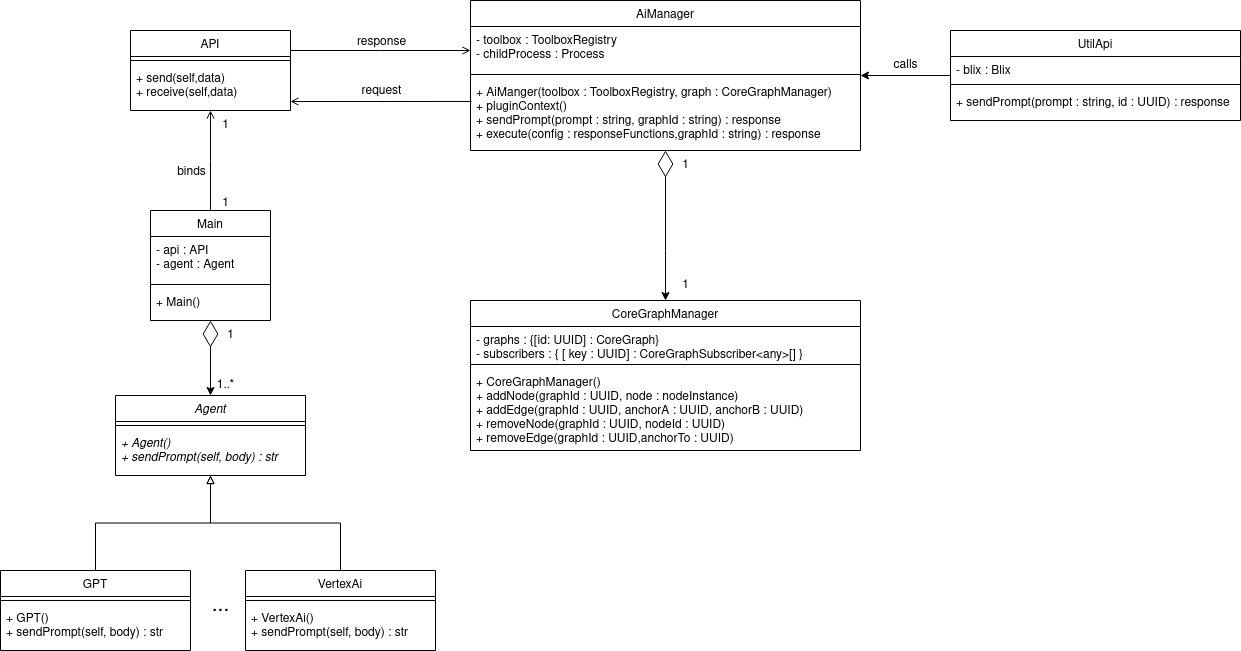

The diagram above was exported from draw.io. Its source (the exported page's mxGraphModel, read from the mxfile embedded in the PNG):
<mxGraphModel dx="1434" dy="907" grid="1" gridSize="10" guides="1" tooltips="1" connect="1" arrows="1" fold="1" page="1" pageScale="1" pageWidth="827" pageHeight="1169" math="0" shadow="0">
  <root>
    <mxCell id="WIyWlLk6GJQsqaUBKTNV-0" />
    <mxCell id="WIyWlLk6GJQsqaUBKTNV-1" parent="WIyWlLk6GJQsqaUBKTNV-0" />
    <mxCell id="zkfFHV4jXpPFQw0GAbJ--0" value="API" style="swimlane;fontStyle=0;align=center;verticalAlign=top;childLayout=stackLayout;horizontal=1;startSize=26;horizontalStack=0;resizeParent=1;resizeLast=0;collapsible=1;marginBottom=0;rounded=0;shadow=0;strokeWidth=1;" parent="WIyWlLk6GJQsqaUBKTNV-1" vertex="1">
      <mxGeometry x="220" y="140" width="160" height="80" as="geometry">
        <mxRectangle x="230" y="140" width="160" height="26" as="alternateBounds" />
      </mxGeometry>
    </mxCell>
    <mxCell id="zkfFHV4jXpPFQw0GAbJ--4" value="" style="line;html=1;strokeWidth=1;align=left;verticalAlign=middle;spacingTop=-1;spacingLeft=3;spacingRight=3;rotatable=0;labelPosition=right;points=[];portConstraint=eastwest;" parent="zkfFHV4jXpPFQw0GAbJ--0" vertex="1">
      <mxGeometry y="26" width="160" height="8" as="geometry" />
    </mxCell>
    <mxCell id="zkfFHV4jXpPFQw0GAbJ--5" value="+ send(self,data)&#10;+ receive(self,data)&#10;" style="text;align=left;verticalAlign=top;spacingLeft=4;spacingRight=4;overflow=hidden;rotatable=0;points=[[0,0.5],[1,0.5]];portConstraint=eastwest;" parent="zkfFHV4jXpPFQw0GAbJ--0" vertex="1">
      <mxGeometry y="34" width="160" height="36" as="geometry" />
    </mxCell>
    <mxCell id="zkfFHV4jXpPFQw0GAbJ--17" value="AiManager&#10;" style="swimlane;fontStyle=0;align=center;verticalAlign=top;childLayout=stackLayout;horizontal=1;startSize=26;horizontalStack=0;resizeParent=1;resizeLast=0;collapsible=1;marginBottom=0;rounded=0;shadow=0;strokeWidth=1;" parent="WIyWlLk6GJQsqaUBKTNV-1" vertex="1">
      <mxGeometry x="560" y="110" width="390" height="150" as="geometry">
        <mxRectangle x="550" y="140" width="160" height="26" as="alternateBounds" />
      </mxGeometry>
    </mxCell>
    <mxCell id="zkfFHV4jXpPFQw0GAbJ--18" value="- toolbox : ToolboxRegistry&#10;- childProcess : Process&#10;" style="text;align=left;verticalAlign=top;spacingLeft=4;spacingRight=4;overflow=hidden;rotatable=0;points=[[0,0.5],[1,0.5]];portConstraint=eastwest;" parent="zkfFHV4jXpPFQw0GAbJ--17" vertex="1">
      <mxGeometry y="26" width="390" height="44" as="geometry" />
    </mxCell>
    <mxCell id="zkfFHV4jXpPFQw0GAbJ--23" value="" style="line;html=1;strokeWidth=1;align=left;verticalAlign=middle;spacingTop=-1;spacingLeft=3;spacingRight=3;rotatable=0;labelPosition=right;points=[];portConstraint=eastwest;" parent="zkfFHV4jXpPFQw0GAbJ--17" vertex="1">
      <mxGeometry y="70" width="390" height="8" as="geometry" />
    </mxCell>
    <mxCell id="zkfFHV4jXpPFQw0GAbJ--24" value="+ AiManger(toolbox : ToolboxRegistry, graph : CoreGraphManager)&#10;+ pluginContext()&#10;+ sendPrompt(prompt : string, graphId : string) : response&#10;+ execute(config : responseFunctions,graphId : string) : response&#10;" style="text;align=left;verticalAlign=top;spacingLeft=4;spacingRight=4;overflow=hidden;rotatable=0;points=[[0,0.5],[1,0.5]];portConstraint=eastwest;" parent="zkfFHV4jXpPFQw0GAbJ--17" vertex="1">
      <mxGeometry y="78" width="390" height="72" as="geometry" />
    </mxCell>
    <mxCell id="zkfFHV4jXpPFQw0GAbJ--26" value="" style="endArrow=open;shadow=0;strokeWidth=1;rounded=0;endFill=1;edgeStyle=elbowEdgeStyle;elbow=vertical;" parent="WIyWlLk6GJQsqaUBKTNV-1" edge="1">
      <mxGeometry x="0.5" y="41" relative="1" as="geometry">
        <mxPoint x="380" y="160" as="sourcePoint" />
        <mxPoint x="560" y="160" as="targetPoint" />
        <mxPoint x="-40" y="32" as="offset" />
      </mxGeometry>
    </mxCell>
    <mxCell id="zkfFHV4jXpPFQw0GAbJ--27" value="" style="resizable=0;align=left;verticalAlign=bottom;labelBackgroundColor=none;fontSize=12;" parent="zkfFHV4jXpPFQw0GAbJ--26" connectable="0" vertex="1">
      <mxGeometry x="-1" relative="1" as="geometry">
        <mxPoint y="4" as="offset" />
      </mxGeometry>
    </mxCell>
    <mxCell id="zkfFHV4jXpPFQw0GAbJ--29" value="response" style="text;html=1;resizable=0;points=[];;align=center;verticalAlign=middle;labelBackgroundColor=none;rounded=0;shadow=0;strokeWidth=1;fontSize=12;" parent="zkfFHV4jXpPFQw0GAbJ--26" connectable="0" vertex="1">
      <mxGeometry x="0.5" y="49" relative="1" as="geometry">
        <mxPoint x="-45" y="40" as="offset" />
      </mxGeometry>
    </mxCell>
    <mxCell id="jLqWz2tM7Y8qz89wDv2X-0" value="" style="endArrow=open;shadow=0;strokeWidth=1;rounded=0;endFill=1;edgeStyle=elbowEdgeStyle;elbow=vertical;entryX=1;entryY=0.5;entryDx=0;entryDy=0;exitX=0.003;exitY=0.319;exitDx=0;exitDy=0;exitPerimeter=0;" parent="WIyWlLk6GJQsqaUBKTNV-1" source="zkfFHV4jXpPFQw0GAbJ--24" edge="1">
      <mxGeometry x="0.5" y="41" relative="1" as="geometry">
        <mxPoint x="430" y="300" as="sourcePoint" />
        <mxPoint x="380" y="211" as="targetPoint" />
        <mxPoint x="-40" y="32" as="offset" />
      </mxGeometry>
    </mxCell>
    <mxCell id="jLqWz2tM7Y8qz89wDv2X-1" value="" style="resizable=0;align=left;verticalAlign=bottom;labelBackgroundColor=none;fontSize=12;" parent="jLqWz2tM7Y8qz89wDv2X-0" connectable="0" vertex="1">
      <mxGeometry x="-1" relative="1" as="geometry">
        <mxPoint y="4" as="offset" />
      </mxGeometry>
    </mxCell>
    <mxCell id="jLqWz2tM7Y8qz89wDv2X-2" value="request" style="text;html=1;resizable=0;points=[];;align=center;verticalAlign=middle;labelBackgroundColor=none;rounded=0;shadow=0;strokeWidth=1;fontSize=12;" parent="jLqWz2tM7Y8qz89wDv2X-0" connectable="0" vertex="1">
      <mxGeometry x="0.5" y="49" relative="1" as="geometry">
        <mxPoint x="45" y="-60" as="offset" />
      </mxGeometry>
    </mxCell>
    <mxCell id="jLqWz2tM7Y8qz89wDv2X-3" value="CoreGraphManager&#10;" style="swimlane;fontStyle=0;align=center;verticalAlign=top;childLayout=stackLayout;horizontal=1;startSize=26;horizontalStack=0;resizeParent=1;resizeLast=0;collapsible=1;marginBottom=0;rounded=0;shadow=0;strokeWidth=1;" parent="WIyWlLk6GJQsqaUBKTNV-1" vertex="1">
      <mxGeometry x="560" y="410" width="390" height="150" as="geometry">
        <mxRectangle x="550" y="140" width="160" height="26" as="alternateBounds" />
      </mxGeometry>
    </mxCell>
    <mxCell id="jLqWz2tM7Y8qz89wDv2X-4" value="- graphs : {[id: UUID] : CoreGraph}&#10;- subscribers : { [ key : UUID] : CoreGraphSubscriber&lt;any&gt;[] }&#10;&#10;" style="text;align=left;verticalAlign=top;spacingLeft=4;spacingRight=4;overflow=hidden;rotatable=0;points=[[0,0.5],[1,0.5]];portConstraint=eastwest;" parent="jLqWz2tM7Y8qz89wDv2X-3" vertex="1">
      <mxGeometry y="26" width="390" height="34" as="geometry" />
    </mxCell>
    <mxCell id="jLqWz2tM7Y8qz89wDv2X-5" value="" style="line;html=1;strokeWidth=1;align=left;verticalAlign=middle;spacingTop=-1;spacingLeft=3;spacingRight=3;rotatable=0;labelPosition=right;points=[];portConstraint=eastwest;" parent="jLqWz2tM7Y8qz89wDv2X-3" vertex="1">
      <mxGeometry y="60" width="390" height="8" as="geometry" />
    </mxCell>
    <mxCell id="jLqWz2tM7Y8qz89wDv2X-6" value="+ CoreGraphManager()&#10;+ addNode(graphId : UUID, node : nodeInstance)&#10;+ addEdge(graphId : UUID, anchorA : UUID, anchorB : UUID)&#10;+ removeNode(graphId : UUID, nodeId : UUID)&#10;+ removeEdge(graphId : UUID,anchorTo : UUID)&#10;&#10;" style="text;align=left;verticalAlign=top;spacingLeft=4;spacingRight=4;overflow=hidden;rotatable=0;points=[[0,0.5],[1,0.5]];portConstraint=eastwest;" parent="jLqWz2tM7Y8qz89wDv2X-3" vertex="1">
      <mxGeometry y="68" width="390" height="72" as="geometry" />
    </mxCell>
    <mxCell id="jLqWz2tM7Y8qz89wDv2X-10" value="calls" style="text;html=1;align=center;verticalAlign=middle;resizable=0;points=[];autosize=1;strokeColor=none;fillColor=none;" parent="WIyWlLk6GJQsqaUBKTNV-1" vertex="1">
      <mxGeometry x="970" y="160" width="50" height="30" as="geometry" />
    </mxCell>
    <mxCell id="jLqWz2tM7Y8qz89wDv2X-23" value="1" style="text;html=1;align=center;verticalAlign=middle;resizable=0;points=[];autosize=1;strokeColor=none;fillColor=none;" parent="WIyWlLk6GJQsqaUBKTNV-1" vertex="1">
      <mxGeometry x="760" y="260" width="30" height="30" as="geometry" />
    </mxCell>
    <mxCell id="jLqWz2tM7Y8qz89wDv2X-30" value="1" style="text;html=1;align=center;verticalAlign=middle;resizable=0;points=[];autosize=1;strokeColor=none;fillColor=none;" parent="WIyWlLk6GJQsqaUBKTNV-1" vertex="1">
      <mxGeometry x="760" y="380" width="30" height="30" as="geometry" />
    </mxCell>
    <mxCell id="jLqWz2tM7Y8qz89wDv2X-35" value="Main" style="swimlane;fontStyle=0;align=center;verticalAlign=top;childLayout=stackLayout;horizontal=1;startSize=26;horizontalStack=0;resizeParent=1;resizeLast=0;collapsible=1;marginBottom=0;rounded=0;shadow=0;strokeWidth=1;" parent="WIyWlLk6GJQsqaUBKTNV-1" vertex="1">
      <mxGeometry x="240" y="320" width="120" height="110" as="geometry">
        <mxRectangle x="550" y="140" width="160" height="26" as="alternateBounds" />
      </mxGeometry>
    </mxCell>
    <mxCell id="jLqWz2tM7Y8qz89wDv2X-36" value="- api : API&#10;- agent : Agent&#10;" style="text;align=left;verticalAlign=top;spacingLeft=4;spacingRight=4;overflow=hidden;rotatable=0;points=[[0,0.5],[1,0.5]];portConstraint=eastwest;" parent="jLqWz2tM7Y8qz89wDv2X-35" vertex="1">
      <mxGeometry y="26" width="120" height="44" as="geometry" />
    </mxCell>
    <mxCell id="jLqWz2tM7Y8qz89wDv2X-37" value="" style="line;html=1;strokeWidth=1;align=left;verticalAlign=middle;spacingTop=-1;spacingLeft=3;spacingRight=3;rotatable=0;labelPosition=right;points=[];portConstraint=eastwest;" parent="jLqWz2tM7Y8qz89wDv2X-35" vertex="1">
      <mxGeometry y="70" width="120" height="8" as="geometry" />
    </mxCell>
    <mxCell id="jLqWz2tM7Y8qz89wDv2X-38" value="+ Main()" style="text;align=left;verticalAlign=top;spacingLeft=4;spacingRight=4;overflow=hidden;rotatable=0;points=[[0,0.5],[1,0.5]];portConstraint=eastwest;" parent="jLqWz2tM7Y8qz89wDv2X-35" vertex="1">
      <mxGeometry y="78" width="120" height="32" as="geometry" />
    </mxCell>
    <mxCell id="jLqWz2tM7Y8qz89wDv2X-39" value="" style="endArrow=open;shadow=0;strokeWidth=1;rounded=0;endFill=1;edgeStyle=elbowEdgeStyle;elbow=vertical;" parent="WIyWlLk6GJQsqaUBKTNV-1" source="jLqWz2tM7Y8qz89wDv2X-35" target="zkfFHV4jXpPFQw0GAbJ--0" edge="1">
      <mxGeometry x="0.5" y="41" relative="1" as="geometry">
        <mxPoint x="70" y="360" as="sourcePoint" />
        <mxPoint x="250" y="360" as="targetPoint" />
        <mxPoint x="-40" y="32" as="offset" />
      </mxGeometry>
    </mxCell>
    <mxCell id="jLqWz2tM7Y8qz89wDv2X-40" value="" style="resizable=0;align=left;verticalAlign=bottom;labelBackgroundColor=none;fontSize=12;" parent="jLqWz2tM7Y8qz89wDv2X-39" connectable="0" vertex="1">
      <mxGeometry x="-1" relative="1" as="geometry">
        <mxPoint y="4" as="offset" />
      </mxGeometry>
    </mxCell>
    <mxCell id="jLqWz2tM7Y8qz89wDv2X-41" value="binds" style="text;html=1;resizable=0;points=[];;align=center;verticalAlign=middle;labelBackgroundColor=none;rounded=0;shadow=0;strokeWidth=1;fontSize=12;" parent="jLqWz2tM7Y8qz89wDv2X-39" connectable="0" vertex="1">
      <mxGeometry x="0.5" y="49" relative="1" as="geometry">
        <mxPoint x="29" y="36" as="offset" />
      </mxGeometry>
    </mxCell>
    <mxCell id="jLqWz2tM7Y8qz89wDv2X-44" value="1" style="text;html=1;align=center;verticalAlign=middle;resizable=0;points=[];autosize=1;strokeColor=none;fillColor=none;" parent="WIyWlLk6GJQsqaUBKTNV-1" vertex="1">
      <mxGeometry x="300" y="220" width="30" height="30" as="geometry" />
    </mxCell>
    <mxCell id="jLqWz2tM7Y8qz89wDv2X-45" value="1" style="text;html=1;align=center;verticalAlign=middle;resizable=0;points=[];autosize=1;strokeColor=none;fillColor=none;" parent="WIyWlLk6GJQsqaUBKTNV-1" vertex="1">
      <mxGeometry x="300" y="298" width="30" height="30" as="geometry" />
    </mxCell>
    <mxCell id="jLqWz2tM7Y8qz89wDv2X-46" value="Agent" style="swimlane;fontStyle=2;align=center;verticalAlign=top;childLayout=stackLayout;horizontal=1;startSize=26;horizontalStack=0;resizeParent=1;resizeLast=0;collapsible=1;marginBottom=0;rounded=0;shadow=0;strokeWidth=1;" parent="WIyWlLk6GJQsqaUBKTNV-1" vertex="1">
      <mxGeometry x="205" y="505" width="190" height="80" as="geometry">
        <mxRectangle x="550" y="140" width="160" height="26" as="alternateBounds" />
      </mxGeometry>
    </mxCell>
    <mxCell id="jLqWz2tM7Y8qz89wDv2X-48" value="" style="line;html=1;strokeWidth=1;align=left;verticalAlign=middle;spacingTop=-1;spacingLeft=3;spacingRight=3;rotatable=0;labelPosition=right;points=[];portConstraint=eastwest;" parent="jLqWz2tM7Y8qz89wDv2X-46" vertex="1">
      <mxGeometry y="26" width="190" height="8" as="geometry" />
    </mxCell>
    <mxCell id="jLqWz2tM7Y8qz89wDv2X-49" value="+ Agent()&#10;+ sendPrompt(self, body) : str&#10;" style="text;align=left;verticalAlign=top;spacingLeft=4;spacingRight=4;overflow=hidden;rotatable=0;points=[[0,0.5],[1,0.5]];portConstraint=eastwest;fontStyle=2" parent="jLqWz2tM7Y8qz89wDv2X-46" vertex="1">
      <mxGeometry y="34" width="190" height="32" as="geometry" />
    </mxCell>
    <mxCell id="jLqWz2tM7Y8qz89wDv2X-53" value="1" style="text;html=1;align=center;verticalAlign=middle;resizable=0;points=[];autosize=1;strokeColor=none;fillColor=none;" parent="WIyWlLk6GJQsqaUBKTNV-1" vertex="1">
      <mxGeometry x="305" y="430" width="30" height="30" as="geometry" />
    </mxCell>
    <mxCell id="jLqWz2tM7Y8qz89wDv2X-54" value="1..*" style="text;html=1;align=center;verticalAlign=middle;resizable=0;points=[];autosize=1;strokeColor=none;fillColor=none;" parent="WIyWlLk6GJQsqaUBKTNV-1" vertex="1">
      <mxGeometry x="295" y="480" width="40" height="30" as="geometry" />
    </mxCell>
    <mxCell id="jLqWz2tM7Y8qz89wDv2X-63" style="edgeStyle=orthogonalEdgeStyle;rounded=0;orthogonalLoop=1;jettySize=auto;html=1;endArrow=block;endFill=0;" parent="WIyWlLk6GJQsqaUBKTNV-1" source="jLqWz2tM7Y8qz89wDv2X-56" target="jLqWz2tM7Y8qz89wDv2X-46" edge="1">
      <mxGeometry relative="1" as="geometry" />
    </mxCell>
    <mxCell id="jLqWz2tM7Y8qz89wDv2X-56" value="GPT" style="swimlane;fontStyle=0;align=center;verticalAlign=top;childLayout=stackLayout;horizontal=1;startSize=26;horizontalStack=0;resizeParent=1;resizeLast=0;collapsible=1;marginBottom=0;rounded=0;shadow=0;strokeWidth=1;" parent="WIyWlLk6GJQsqaUBKTNV-1" vertex="1">
      <mxGeometry x="90" y="680" width="190" height="80" as="geometry">
        <mxRectangle x="550" y="140" width="160" height="26" as="alternateBounds" />
      </mxGeometry>
    </mxCell>
    <mxCell id="jLqWz2tM7Y8qz89wDv2X-57" value="" style="line;html=1;strokeWidth=1;align=left;verticalAlign=middle;spacingTop=-1;spacingLeft=3;spacingRight=3;rotatable=0;labelPosition=right;points=[];portConstraint=eastwest;" parent="jLqWz2tM7Y8qz89wDv2X-56" vertex="1">
      <mxGeometry y="26" width="190" height="8" as="geometry" />
    </mxCell>
    <mxCell id="jLqWz2tM7Y8qz89wDv2X-58" value="+ GPT()&#10;+ sendPrompt(self, body) : str&#10;" style="text;align=left;verticalAlign=top;spacingLeft=4;spacingRight=4;overflow=hidden;rotatable=0;points=[[0,0.5],[1,0.5]];portConstraint=eastwest;fontStyle=0" parent="jLqWz2tM7Y8qz89wDv2X-56" vertex="1">
      <mxGeometry y="34" width="190" height="32" as="geometry" />
    </mxCell>
    <mxCell id="jLqWz2tM7Y8qz89wDv2X-64" style="edgeStyle=orthogonalEdgeStyle;rounded=0;orthogonalLoop=1;jettySize=auto;html=1;endArrow=block;endFill=0;" parent="WIyWlLk6GJQsqaUBKTNV-1" source="jLqWz2tM7Y8qz89wDv2X-59" target="jLqWz2tM7Y8qz89wDv2X-46" edge="1">
      <mxGeometry relative="1" as="geometry" />
    </mxCell>
    <mxCell id="jLqWz2tM7Y8qz89wDv2X-59" value="VertexAi" style="swimlane;fontStyle=0;align=center;verticalAlign=top;childLayout=stackLayout;horizontal=1;startSize=26;horizontalStack=0;resizeParent=1;resizeLast=0;collapsible=1;marginBottom=0;rounded=0;shadow=0;strokeWidth=1;" parent="WIyWlLk6GJQsqaUBKTNV-1" vertex="1">
      <mxGeometry x="335" y="680" width="190" height="80" as="geometry">
        <mxRectangle x="550" y="140" width="160" height="26" as="alternateBounds" />
      </mxGeometry>
    </mxCell>
    <mxCell id="jLqWz2tM7Y8qz89wDv2X-60" value="" style="line;html=1;strokeWidth=1;align=left;verticalAlign=middle;spacingTop=-1;spacingLeft=3;spacingRight=3;rotatable=0;labelPosition=right;points=[];portConstraint=eastwest;" parent="jLqWz2tM7Y8qz89wDv2X-59" vertex="1">
      <mxGeometry y="26" width="190" height="8" as="geometry" />
    </mxCell>
    <mxCell id="jLqWz2tM7Y8qz89wDv2X-61" value="+ VertexAi()&#10;+ sendPrompt(self, body) : str&#10;" style="text;align=left;verticalAlign=top;spacingLeft=4;spacingRight=4;overflow=hidden;rotatable=0;points=[[0,0.5],[1,0.5]];portConstraint=eastwest;fontStyle=0" parent="jLqWz2tM7Y8qz89wDv2X-59" vertex="1">
      <mxGeometry y="34" width="190" height="32" as="geometry" />
    </mxCell>
    <mxCell id="jLqWz2tM7Y8qz89wDv2X-62" value="..." style="text;html=1;align=center;verticalAlign=middle;resizable=0;points=[];autosize=1;strokeColor=none;fillColor=none;fontSize=21;" parent="WIyWlLk6GJQsqaUBKTNV-1" vertex="1">
      <mxGeometry x="290" y="695" width="40" height="40" as="geometry" />
    </mxCell>
    <mxCell id="-kwt9t6BVn5znbfFT34z-2" value="" style="endArrow=diamondThin;endFill=0;endSize=24;html=1;rounded=0;startArrow=classic;startFill=1;" edge="1" parent="WIyWlLk6GJQsqaUBKTNV-1" source="jLqWz2tM7Y8qz89wDv2X-3" target="zkfFHV4jXpPFQw0GAbJ--17">
      <mxGeometry width="160" relative="1" as="geometry">
        <mxPoint x="640" y="496" as="sourcePoint" />
        <mxPoint x="414" y="300" as="targetPoint" />
        <Array as="points">
          <mxPoint x="755" y="360" />
        </Array>
      </mxGeometry>
    </mxCell>
    <mxCell id="-kwt9t6BVn5znbfFT34z-4" value="" style="endArrow=diamondThin;endFill=0;endSize=24;html=1;rounded=0;startArrow=classic;startFill=1;" edge="1" parent="WIyWlLk6GJQsqaUBKTNV-1" source="jLqWz2tM7Y8qz89wDv2X-46" target="jLqWz2tM7Y8qz89wDv2X-35">
      <mxGeometry width="160" relative="1" as="geometry">
        <mxPoint x="500" y="450" as="sourcePoint" />
        <mxPoint x="500" y="300" as="targetPoint" />
        <Array as="points" />
      </mxGeometry>
    </mxCell>
    <mxCell id="-kwt9t6BVn5znbfFT34z-5" style="edgeStyle=orthogonalEdgeStyle;rounded=0;orthogonalLoop=1;jettySize=auto;html=1;" edge="1" parent="WIyWlLk6GJQsqaUBKTNV-1" source="-kwt9t6BVn5znbfFT34z-7" target="zkfFHV4jXpPFQw0GAbJ--17">
      <mxGeometry relative="1" as="geometry">
        <mxPoint x="1080" y="197" as="sourcePoint" />
      </mxGeometry>
    </mxCell>
    <mxCell id="-kwt9t6BVn5znbfFT34z-7" value="UtilApi" style="swimlane;fontStyle=0;align=center;verticalAlign=top;childLayout=stackLayout;horizontal=1;startSize=26;horizontalStack=0;resizeParent=1;resizeLast=0;collapsible=1;marginBottom=0;rounded=0;shadow=0;strokeWidth=1;" vertex="1" parent="WIyWlLk6GJQsqaUBKTNV-1">
      <mxGeometry x="1040" y="140" width="290" height="90" as="geometry">
        <mxRectangle x="550" y="140" width="160" height="26" as="alternateBounds" />
      </mxGeometry>
    </mxCell>
    <mxCell id="-kwt9t6BVn5znbfFT34z-8" value="- blix : Blix" style="text;align=left;verticalAlign=top;spacingLeft=4;spacingRight=4;overflow=hidden;rotatable=0;points=[[0,0.5],[1,0.5]];portConstraint=eastwest;" vertex="1" parent="-kwt9t6BVn5znbfFT34z-7">
      <mxGeometry y="26" width="290" height="24" as="geometry" />
    </mxCell>
    <mxCell id="-kwt9t6BVn5znbfFT34z-9" value="" style="line;html=1;strokeWidth=1;align=left;verticalAlign=middle;spacingTop=-1;spacingLeft=3;spacingRight=3;rotatable=0;labelPosition=right;points=[];portConstraint=eastwest;" vertex="1" parent="-kwt9t6BVn5znbfFT34z-7">
      <mxGeometry y="50" width="290" height="8" as="geometry" />
    </mxCell>
    <mxCell id="-kwt9t6BVn5znbfFT34z-10" value="+ sendPrompt(prompt : string, id : UUID) : response" style="text;align=left;verticalAlign=top;spacingLeft=4;spacingRight=4;overflow=hidden;rotatable=0;points=[[0,0.5],[1,0.5]];portConstraint=eastwest;" vertex="1" parent="-kwt9t6BVn5znbfFT34z-7">
      <mxGeometry y="58" width="290" height="32" as="geometry" />
    </mxCell>
  </root>
</mxGraphModel>